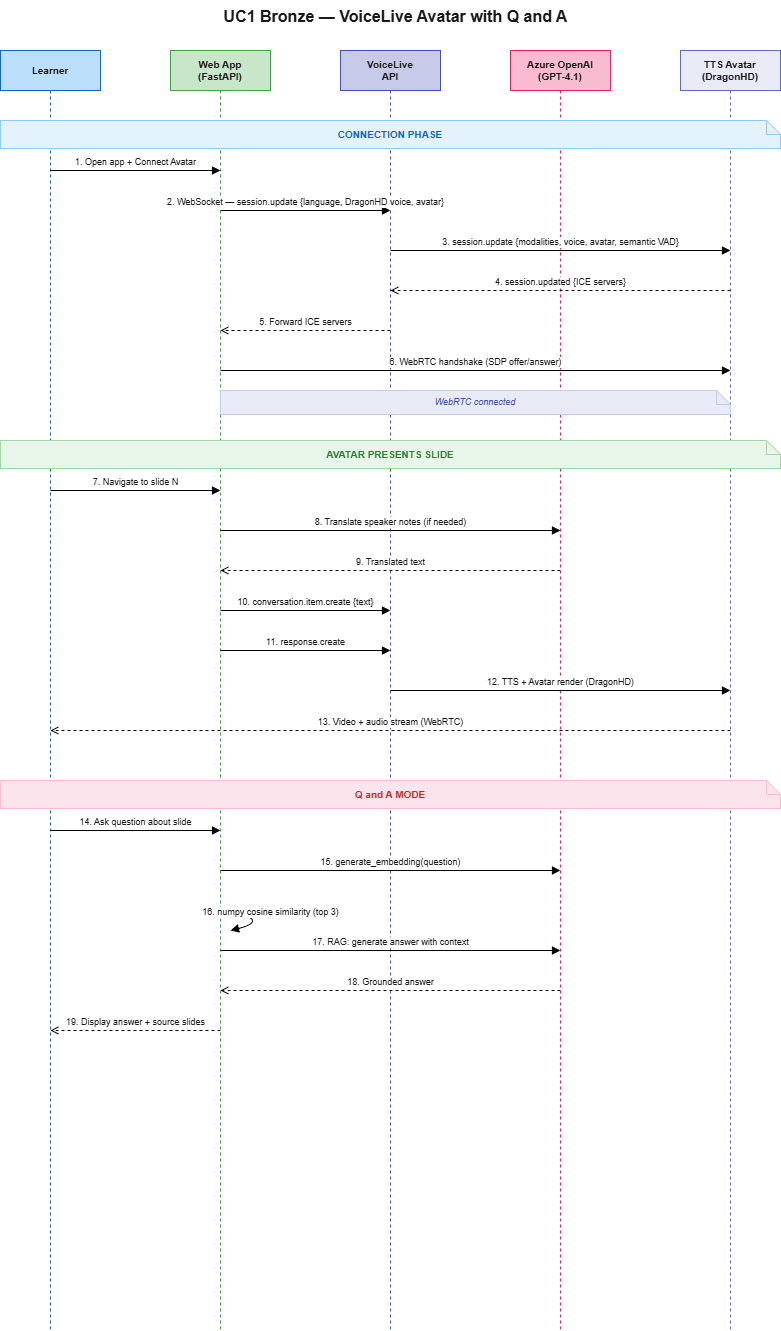

The diagram above was exported from draw.io. Its source (the exported page's mxGraphModel, read from the mxfile embedded in the PNG):
<mxGraphModel dx="942" dy="723" grid="1" gridSize="10" guides="1" tooltips="1" connect="1" arrows="1" fold="1" page="1" pageScale="1" pageWidth="1100" pageHeight="1400" math="0" shadow="0">
  <root>
    <mxCell id="0" />
    <mxCell id="1" parent="0" />
    <mxCell id="title" value="UC1 Bronze — VoiceLive Avatar with Q and A" style="text;html=1;align=center;fontSize=16;fontStyle=1;fontColor=#1a1a1a;" parent="1" vertex="1">
      <mxGeometry x="200" y="10" width="450" height="30" as="geometry" />
    </mxCell>
    <mxCell id="p-l" value="Learner" style="shape=umlLifeline;perimeter=lifelinePerimeter;whiteSpace=wrap;html=1;container=0;collapsible=0;recursiveResize=0;outlineConnect=0;size=40;fillColor=#BBDEFB;strokeColor=#1565C0;fontColor=#1a1a1a;fontStyle=1;fontSize=10;" parent="1" vertex="1">
      <mxGeometry x="30" y="60" width="100" height="1280" as="geometry" />
    </mxCell>
    <mxCell id="p-wa" value="Web App&#10;(FastAPI)" style="shape=umlLifeline;perimeter=lifelinePerimeter;whiteSpace=wrap;html=1;container=0;collapsible=0;recursiveResize=0;outlineConnect=0;size=40;fillColor=#C8E6C9;strokeColor=#43A047;fontColor=#1a1a1a;fontStyle=1;fontSize=10;" parent="1" vertex="1">
      <mxGeometry x="200" y="60" width="100" height="1280" as="geometry" />
    </mxCell>
    <mxCell id="p-vl" value="VoiceLive&#10;API" style="shape=umlLifeline;perimeter=lifelinePerimeter;whiteSpace=wrap;html=1;container=0;collapsible=0;recursiveResize=0;outlineConnect=0;size=40;fillColor=#C5CAE9;strokeColor=#3F51B5;fontColor=#1a1a1a;fontStyle=1;fontSize=10;" parent="1" vertex="1">
      <mxGeometry x="370" y="60" width="100" height="1280" as="geometry" />
    </mxCell>
    <mxCell id="p-llm" value="Azure OpenAI&#10;(GPT-4.1)" style="shape=umlLifeline;perimeter=lifelinePerimeter;whiteSpace=wrap;html=1;container=0;collapsible=0;recursiveResize=0;outlineConnect=0;size=40;fillColor=#F8BBD0;strokeColor=#E91E63;fontColor=#1a1a1a;fontStyle=1;fontSize=10;" parent="1" vertex="1">
      <mxGeometry x="540" y="60" width="100" height="1280" as="geometry" />
    </mxCell>
    <mxCell id="p-avt" value="TTS Avatar&#10;(DragonHD)" style="shape=umlLifeline;perimeter=lifelinePerimeter;whiteSpace=wrap;html=1;container=0;collapsible=0;recursiveResize=0;outlineConnect=0;size=40;fillColor=#E8EAF6;strokeColor=#5C6BC0;fontColor=#1a1a1a;fontStyle=1;fontSize=10;" parent="1" vertex="1">
      <mxGeometry x="710" y="60" width="100" height="1280" as="geometry" />
    </mxCell>
    <mxCell id="n1" value="CONNECTION PHASE" style="shape=note;whiteSpace=wrap;html=1;size=14;fillColor=#E3F2FD;strokeColor=#90CAF9;fontColor=#1565C0;fontStyle=1;fontSize=10;align=center;" parent="1" vertex="1">
      <mxGeometry x="30" y="130" width="780" height="28" as="geometry" />
    </mxCell>
    <mxCell id="m1" value="1. Open app + Connect Avatar" style="html=1;verticalAlign=bottom;endArrow=block;fontColor=#1a1a1a;fontSize=9;" parent="1" edge="1">
      <mxGeometry relative="1" as="geometry">
        <mxPoint x="80" y="180" as="sourcePoint" />
        <mxPoint x="250" y="180" as="targetPoint" />
      </mxGeometry>
    </mxCell>
    <mxCell id="m2" value="2. WebSocket — session.update {language, DragonHD voice, avatar}" style="html=1;verticalAlign=bottom;endArrow=block;fontColor=#1a1a1a;fontSize=9;" parent="1" edge="1">
      <mxGeometry relative="1" as="geometry">
        <mxPoint x="250" y="220" as="sourcePoint" />
        <mxPoint x="420" y="220" as="targetPoint" />
      </mxGeometry>
    </mxCell>
    <mxCell id="m3" value="3. session.update {modalities, voice, avatar, semantic VAD}" style="html=1;verticalAlign=bottom;endArrow=block;fontColor=#1a1a1a;fontSize=9;" parent="1" edge="1">
      <mxGeometry relative="1" as="geometry">
        <mxPoint x="420" y="260" as="sourcePoint" />
        <mxPoint x="760" y="260" as="targetPoint" />
      </mxGeometry>
    </mxCell>
    <mxCell id="m4" value="4. session.updated {ICE servers}" style="html=1;verticalAlign=bottom;endArrow=open;dashed=1;fontColor=#1a1a1a;fontSize=9;" parent="1" edge="1">
      <mxGeometry relative="1" as="geometry">
        <mxPoint x="760" y="300" as="sourcePoint" />
        <mxPoint x="420" y="300" as="targetPoint" />
      </mxGeometry>
    </mxCell>
    <mxCell id="m5" value="5. Forward ICE servers" style="html=1;verticalAlign=bottom;endArrow=open;dashed=1;fontColor=#1a1a1a;fontSize=9;" parent="1" edge="1">
      <mxGeometry relative="1" as="geometry">
        <mxPoint x="420" y="340" as="sourcePoint" />
        <mxPoint x="250" y="340" as="targetPoint" />
      </mxGeometry>
    </mxCell>
    <mxCell id="m6" value="6. WebRTC handshake (SDP offer/answer)" style="html=1;verticalAlign=bottom;endArrow=block;fontColor=#1a1a1a;fontSize=9;" parent="1" edge="1">
      <mxGeometry relative="1" as="geometry">
        <mxPoint x="250" y="380" as="sourcePoint" />
        <mxPoint x="760" y="380" as="targetPoint" />
      </mxGeometry>
    </mxCell>
    <mxCell id="n-rtc" value="WebRTC connected" style="shape=note;whiteSpace=wrap;html=1;size=14;fillColor=#E8EAF6;strokeColor=#C5CAE9;fontColor=#3F51B5;fontStyle=2;fontSize=9;align=center;" parent="1" vertex="1">
      <mxGeometry x="250" y="400" width="510" height="24" as="geometry" />
    </mxCell>
    <mxCell id="n2" value="AVATAR PRESENTS SLIDE" style="shape=note;whiteSpace=wrap;html=1;size=14;fillColor=#E8F5E9;strokeColor=#A5D6A7;fontColor=#2E7D32;fontStyle=1;fontSize=10;align=center;" parent="1" vertex="1">
      <mxGeometry x="30" y="450" width="780" height="28" as="geometry" />
    </mxCell>
    <mxCell id="m7" value="7. Navigate to slide N" style="html=1;verticalAlign=bottom;endArrow=block;fontColor=#1a1a1a;fontSize=9;" parent="1" edge="1">
      <mxGeometry relative="1" as="geometry">
        <mxPoint x="80" y="500" as="sourcePoint" />
        <mxPoint x="250" y="500" as="targetPoint" />
      </mxGeometry>
    </mxCell>
    <mxCell id="m8" value="8. Translate speaker notes (if needed)" style="html=1;verticalAlign=bottom;endArrow=block;fontColor=#1a1a1a;fontSize=9;" parent="1" edge="1">
      <mxGeometry relative="1" as="geometry">
        <mxPoint x="250" y="540" as="sourcePoint" />
        <mxPoint x="590" y="540" as="targetPoint" />
      </mxGeometry>
    </mxCell>
    <mxCell id="m9" value="9. Translated text" style="html=1;verticalAlign=bottom;endArrow=open;dashed=1;fontColor=#1a1a1a;fontSize=9;" parent="1" edge="1">
      <mxGeometry relative="1" as="geometry">
        <mxPoint x="590" y="580" as="sourcePoint" />
        <mxPoint x="250" y="580" as="targetPoint" />
      </mxGeometry>
    </mxCell>
    <mxCell id="m10" value="10. conversation.item.create {text}" style="html=1;verticalAlign=bottom;endArrow=block;fontColor=#1a1a1a;fontSize=9;" parent="1" edge="1">
      <mxGeometry relative="1" as="geometry">
        <mxPoint x="250" y="620" as="sourcePoint" />
        <mxPoint x="420" y="620" as="targetPoint" />
      </mxGeometry>
    </mxCell>
    <mxCell id="m11" value="11. response.create" style="html=1;verticalAlign=bottom;endArrow=block;fontColor=#1a1a1a;fontSize=9;" parent="1" edge="1">
      <mxGeometry relative="1" as="geometry">
        <mxPoint x="250" y="660" as="sourcePoint" />
        <mxPoint x="420" y="660" as="targetPoint" />
      </mxGeometry>
    </mxCell>
    <mxCell id="m12" value="12. TTS + Avatar render (DragonHD)" style="html=1;verticalAlign=bottom;endArrow=block;fontColor=#1a1a1a;fontSize=9;" parent="1" edge="1">
      <mxGeometry relative="1" as="geometry">
        <mxPoint x="420" y="700" as="sourcePoint" />
        <mxPoint x="760" y="700" as="targetPoint" />
      </mxGeometry>
    </mxCell>
    <mxCell id="m13" value="13. Video + audio stream (WebRTC)" style="html=1;verticalAlign=bottom;endArrow=open;dashed=1;fontColor=#1a1a1a;fontSize=9;" parent="1" edge="1">
      <mxGeometry relative="1" as="geometry">
        <mxPoint x="760" y="740" as="sourcePoint" />
        <mxPoint x="80" y="740" as="targetPoint" />
      </mxGeometry>
    </mxCell>
    <mxCell id="n3" value="Q and A MODE" style="shape=note;whiteSpace=wrap;html=1;size=14;fillColor=#FCE4EC;strokeColor=#F8BBD0;fontColor=#C62828;fontStyle=1;fontSize=10;align=center;" parent="1" vertex="1">
      <mxGeometry x="30" y="790" width="780" height="28" as="geometry" />
    </mxCell>
    <mxCell id="m14" value="14. Ask question about slide" style="html=1;verticalAlign=bottom;endArrow=block;fontColor=#1a1a1a;fontSize=9;" parent="1" edge="1">
      <mxGeometry relative="1" as="geometry">
        <mxPoint x="80" y="840" as="sourcePoint" />
        <mxPoint x="250" y="840" as="targetPoint" />
      </mxGeometry>
    </mxCell>
    <mxCell id="m15" value="15. generate_embedding(question)" style="html=1;verticalAlign=bottom;endArrow=block;fontColor=#1a1a1a;fontSize=9;" parent="1" edge="1">
      <mxGeometry relative="1" as="geometry">
        <mxPoint x="250" y="880" as="sourcePoint" />
        <mxPoint x="590" y="880" as="targetPoint" />
      </mxGeometry>
    </mxCell>
    <mxCell id="m16" value="16. numpy cosine similarity (top 3)" style="html=1;verticalAlign=bottom;endArrow=block;curved=1;fontColor=#1a1a1a;fontSize=9;" parent="1" edge="1">
      <mxGeometry relative="1" as="geometry">
        <mxPoint x="260" y="920" as="sourcePoint" />
        <mxPoint x="260" y="940" as="targetPoint" />
        <Array as="points">
          <mxPoint x="300" y="930" />
        </Array>
      </mxGeometry>
    </mxCell>
    <mxCell id="m17" value="17. RAG: generate answer with context" style="html=1;verticalAlign=bottom;endArrow=block;fontColor=#1a1a1a;fontSize=9;" parent="1" edge="1">
      <mxGeometry relative="1" as="geometry">
        <mxPoint x="250" y="960" as="sourcePoint" />
        <mxPoint x="590" y="960" as="targetPoint" />
      </mxGeometry>
    </mxCell>
    <mxCell id="m18" value="18. Grounded answer" style="html=1;verticalAlign=bottom;endArrow=open;dashed=1;fontColor=#1a1a1a;fontSize=9;" parent="1" edge="1">
      <mxGeometry relative="1" as="geometry">
        <mxPoint x="590" y="1000" as="sourcePoint" />
        <mxPoint x="250" y="1000" as="targetPoint" />
      </mxGeometry>
    </mxCell>
    <mxCell id="m19" value="19. Display answer + source slides" style="html=1;verticalAlign=bottom;endArrow=open;dashed=1;fontColor=#1a1a1a;fontSize=9;" parent="1" edge="1">
      <mxGeometry relative="1" as="geometry">
        <mxPoint x="250" y="1040" as="sourcePoint" />
        <mxPoint x="80" y="1040" as="targetPoint" />
      </mxGeometry>
    </mxCell>
  </root>
</mxGraphModel>